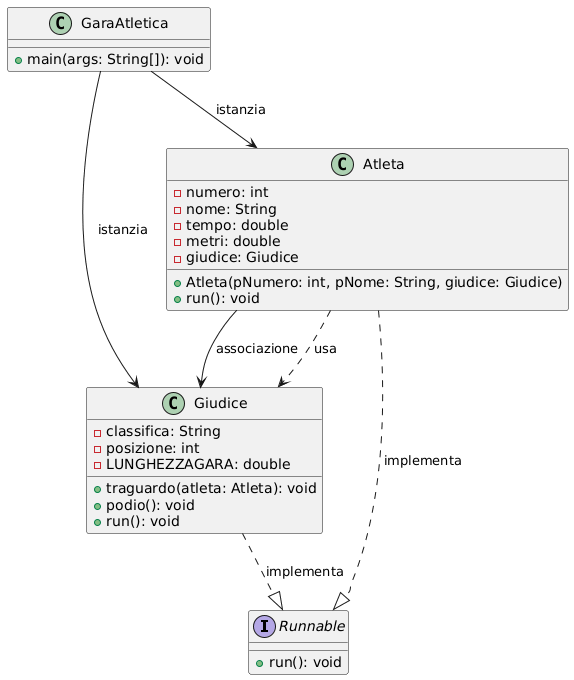

The diagram above was rendered by PlantUML. Its source (embedded in the PNG):
@startuml
' ====== INTERFACCIA ======
interface Runnable {
    + run(): void
}

' ====== CLASSI ======
class GaraAtletica {
    + main(args: String[]): void
}

class Giudice {
    - classifica: String
    - posizione: int
    - LUNGHEZZAGARA: double
    + traguardo(atleta: Atleta): void
    + podio(): void
    + run(): void
}

class Atleta {
    - numero: int
    - nome: String
    - tempo: double
    - metri: double
    - giudice: Giudice
    + Atleta(pNumero: int, pNome: String, giudice: Giudice)
    + run(): void
}

' ====== RELAZIONI PROFESSIONALI ======

' GaraAtletica crea gli Atleta e Giudice
GaraAtletica --> Giudice : «istanzia»
GaraAtletica --> Atleta  : «istanzia»

' Atleta ha un riferimento stabile a Giudice
Atleta --> Giudice : «associazione»

' Atleta usa Giudice.traguardo()
Atleta ..> Giudice : «usa»

' Implementazione dell'interfaccia Runnable
Giudice ..|> Runnable : «implementa»
Atleta  ..|> Runnable : «implementa»
@enduml